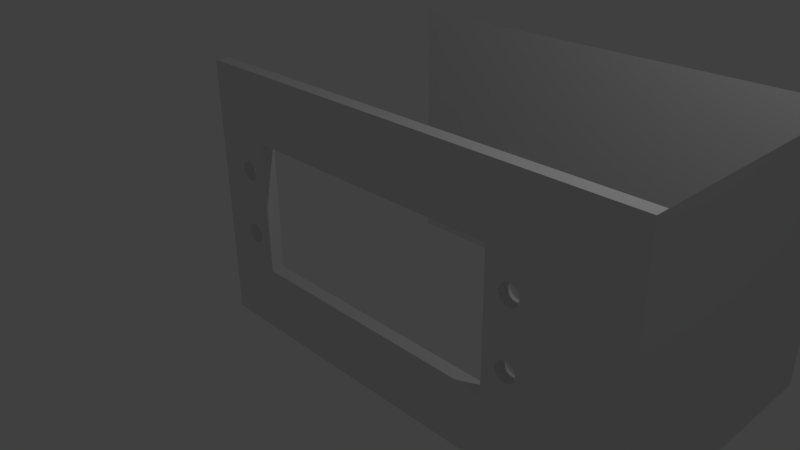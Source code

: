 # Source: new_servo_knee_1.blend  (saved by Blender 2.69.0; exported with 4.5.12 LTS)
import bpy
from mathutils import Matrix  # noqa: F401  (used for matrix-valued properties, if any)

bpy.ops.wm.read_factory_settings(use_empty=True)
scene = bpy.context.scene
scene.name = 'Scene'

# ---- collections
col_collection_1 = bpy.data.collections.new('Collection 1'); scene.collection.children.link(col_collection_1)
col_collection_3 = bpy.data.collections.new('Collection 3'); scene.collection.children.link(col_collection_3)

# ---- world
world_world = bpy.data.worlds.new('World'); scene.world = world_world
world_world.color = (0.05088, 0.05088, 0.05088)
world_world.use_sun_shadow = False
world_world.sun_shadow_jitter_overblur = 0.0
world_world.cycles.sampling_method = 'MANUAL'
world_world.cycles.sample_map_resolution = 256

# ---- cameras
cam_camera = bpy.data.cameras.new('Camera')
cam_camera.clip_end = 100.0
cam_camera.lens = 35.0
cam_camera.sensor_width = 32.0
cam_camera.sensor_height = 18.0
cam_camera.ortho_scale = 7.314
cam_camera.dof.focus_distance = 0.0
cam_camera.dof.aperture_fstop = 128.0

# ---- lights
light_lamp = bpy.data.lights.new('Lamp', 'POINT')
light_lamp.transmission_factor = 0.0
light_lamp.cutoff_distance = 30.0
light_lamp.energy = 100.0
light_lamp.shadow_buffer_clip_start = 1.001
light_lamp.shadow_soft_size = 0.1
light_lamp.shadow_maximum_resolution = 0.006
light_lamp.use_absolute_resolution = True
light_lamp.cycles.use_multiple_importance_sampling = False

# ---- meshes
me_plane_001 = bpy.data.meshes.new('Plane.001')
me_plane_001.from_pydata([(1.0, -1.0, 0.0), (-1.0, -1.0, 0.0), (1.0, 1.0, 0.0), (-1.0, 1.0, 0.0)], [], [(1, 0, 2, 3)])
me_plane_001.use_remesh_preserve_volume = False
me_plane_001.use_remesh_preserve_attributes = False
me_plane_001.use_mirror_vertex_groups = False
me_plane_001.update()
me_plane = bpy.data.meshes.new('Plane')
me_plane.from_pydata([(1.0, -1.0, 0.0), (-1.0, -1.0, 0.0), (1.0, 1.0, 0.0), (-1.0, 1.0, 0.0), (1.333, 1.0, 0.0), (1.333, -1.0, 0.0), (-0.6833, -0.5, -2.186e-09), (0.6833, -0.5, -2.186e-09), (0.6833, 0.5, 2.186e-09), (-0.6833, 0.5, 2.186e-09), (-0.8191, 0.3193, 1.248e-09), (-0.8278, 0.3124, 1.189e-09), (-0.8354, 0.303, 1.136e-09), (-0.8416, 0.2917, 1.093e-09), (-0.8462, 0.2787, 1.062e-09), (-0.849, 0.2646, 1.042e-09), (0.7809, 0.3193, 1.512e-09), (0.7902, 0.3236, 1.448e-09), (0.8, 0.325, 1.38e-09), (0.8098, 0.3236, 1.313e-09), (0.8191, 0.3193, 1.248e-09), (0.8278, 0.3124, 1.189e-09), (0.8354, 0.303, 1.136e-09), (0.8416, 0.2917, 1.093e-09), (0.8462, 0.2787, 1.062e-09), (0.849, 0.2646, 1.042e-09), (0.85, 0.25, 1.035e-09), (0.849, 0.2354, 1.042e-09), (0.8462, 0.2213, 1.062e-09), (0.8416, 0.2083, 1.093e-09), (0.8354, 0.197, 1.136e-09), (0.8278, 0.1876, 1.189e-09), (0.8191, 0.1807, 1.248e-09), (-0.8098, 0.3236, 1.313e-09), (-0.8, 0.325, 1.38e-09), (-0.7902, 0.3236, 1.448e-09), (-0.7809, 0.3193, 1.512e-09), (0.8098, -0.1764, 9.738e-10), (0.8, -0.175, 8.454e-10), (0.7902, -0.1764, 7.045e-10), (0.8098, 0.1764, 1.313e-09), (0.8, 0.175, 1.38e-09), (0.7902, 0.1764, 1.448e-09), (0.7809, 0.1807, 1.512e-09), (0.7722, 0.1876, 1.572e-09), (0.7646, 0.197, 1.624e-09), (0.7584, 0.2083, 1.667e-09), (0.7538, 0.2213, 1.699e-09), (0.751, 0.2354, 1.719e-09), (0.75, 0.25, 1.725e-09), (0.751, 0.2646, 1.719e-09), (0.7538, 0.2787, 1.699e-09), (0.7584, 0.2917, 1.667e-09), (0.7646, 0.303, 1.624e-09), (0.7722, 0.3124, 1.572e-09), (-0.85, 0.25, 1.035e-09), (-0.849, 0.2354, 1.042e-09), (-0.8462, 0.2213, 1.062e-09), (-0.8416, 0.2083, 1.093e-09), (0.7809, -0.3193, -4.935e-11), (0.7902, -0.3236, 6.147e-11), (0.8, -0.325, 1.898e-10), (0.8098, -0.3236, 3.308e-10), (0.8191, -0.3193, 4.789e-10), (0.8278, -0.3124, 6.285e-10), (0.8354, -0.303, 7.738e-10), (0.8416, -0.2917, 9.093e-10), (0.8462, -0.2787, 1.03e-09), (0.849, -0.2646, 1.042e-09), (0.85, -0.25, 1.035e-09), (0.849, -0.2354, 1.042e-09), (0.8462, -0.2213, 1.062e-09), (0.8416, -0.2083, 1.093e-09), (0.8354, -0.197, 1.136e-09), (0.8278, -0.1876, 1.174e-09), (0.8191, -0.1807, 1.085e-09), (0.7809, -0.1807, 5.564e-10), (0.7722, -0.1876, 4.068e-10), (0.7646, -0.197, 2.614e-10), (0.7584, -0.2083, 1.259e-10), (0.7538, -0.2213, 5.464e-12), (0.751, -0.2354, -9.531e-11), (0.75, -0.25, -1.725e-10), (0.751, -0.2646, -2.232e-10), (0.7538, -0.2787, -2.454e-10), (0.7584, -0.2917, -2.383e-10), (0.7646, -0.303, -2.022e-10), (0.7722, -0.3124, -1.384e-10), (-0.8354, 0.197, 1.136e-09), (-0.8278, 0.1876, 1.189e-09), (-0.8191, 0.1807, 1.248e-09), (-0.8098, -0.1764, 9.738e-10), (-0.8, -0.175, 8.455e-10), (-0.7902, -0.1764, 7.045e-10), (-0.7809, -0.1807, 5.564e-10), (-0.8098, 0.1764, 1.313e-09), (-0.8, 0.175, 1.38e-09), (-0.7902, 0.1764, 1.448e-09), (-0.7809, 0.1807, 1.512e-09), (-0.7722, 0.1876, 1.572e-09), (-0.7646, 0.197, 1.624e-09), (-0.7584, 0.2083, 1.667e-09), (-0.7538, 0.2213, 1.699e-09), (-0.751, 0.2354, 1.719e-09), (-0.75, 0.25, 1.725e-09), (-0.751, 0.2646, 1.719e-09), (-0.7538, 0.2787, 1.699e-09), (-0.7584, 0.2917, 1.667e-09), (-0.7646, 0.303, 1.624e-09), (-0.7722, 0.3124, 1.572e-09), (-0.7809, -0.3193, -4.934e-11), (-0.7902, -0.3236, 6.147e-11), (-0.8, -0.325, 1.898e-10), (-0.8098, -0.3236, 3.308e-10), (-0.8191, -0.3193, 4.789e-10), (-0.8278, -0.3124, 6.285e-10), (-0.8354, -0.303, 7.738e-10), (-0.8416, -0.2917, 9.093e-10), (-0.8462, -0.2787, 1.03e-09), (-0.849, -0.2646, 1.042e-09), (-0.85, -0.25, 1.035e-09), (-0.849, -0.2354, 1.042e-09), (-0.8462, -0.2213, 1.062e-09), (-0.8416, -0.2083, 1.093e-09), (-0.8354, -0.197, 1.136e-09), (-0.8278, -0.1876, 1.174e-09), (-0.8191, -0.1807, 1.085e-09), (-0.7722, -0.1876, 4.068e-10), (-0.7646, -0.197, 2.614e-10), (-0.7584, -0.2083, 1.259e-10), (-0.7538, -0.2213, 5.468e-12), (-0.751, -0.2354, -9.53e-11), (-0.75, -0.25, -1.725e-10), (-0.751, -0.2646, -2.232e-10), (-0.7538, -0.2787, -2.454e-10), (-0.7584, -0.2917, -2.383e-10), (-0.7646, -0.303, -2.022e-10), (-0.7722, -0.3124, -1.384e-10), (1.333, 1.0, -4.0), (1.333, -1.0, -4.0), (-1.0, 1.0, -4.0), (-1.0, -1.0, -4.0), (-0.3525, -0.06929, -4.0), (-0.3611, -0.06236, -4.0), (-0.3687, -0.05303, -4.0), (-0.3749, -0.04167, -4.0), (-0.3795, -0.0287, -4.0), (-0.3824, -0.01463, -4.0), (-0.3833, -9.239e-07, -4.0), (-0.3824, 0.01463, -4.0), (-0.3795, 0.0287, -4.0), (-0.3749, 0.04167, -4.0), (-0.3687, 0.05303, -4.0), (-0.3611, 0.06236, -4.0), (-0.3525, 0.06929, -4.0), (-0.3431, 0.07356, -4.0), (-0.3333, 0.075, -4.0), (-0.3236, 0.07356, -4.0), (-0.3142, 0.06929, -4.0), (-0.3056, 0.06236, -4.0), (-0.298, 0.05303, -4.0), (-0.2918, 0.04167, -4.0), (-0.2871, 0.0287, -4.0), (-0.2843, 0.01463, -4.0), (-0.2833, -8.047e-07, -4.0), (-0.2843, -0.01463, -4.0), (-0.2871, -0.0287, -4.0), (-0.2918, -0.04167, -4.0), (-0.298, -0.05303, -4.0), (-0.3056, -0.06236, -4.0), (-0.3142, -0.06929, -4.0), (-0.3236, -0.07356, -4.0), (-0.3333, -0.075, -4.0), (-0.3431, -0.07356, -4.0), (1.0, -1.0, 0.0), (-1.0, -1.0, 0.0), (1.0, 1.0, 0.0), (-1.0, 1.0, 0.0), (1.333, 1.0, 0.0), (1.333, -1.0, 0.0), (-0.6833, -0.5, -2.186e-09), (0.6833, -0.5, -2.186e-09), (0.6833, 0.5, 2.186e-09), (-0.6833, 0.5, 2.186e-09), (-0.8191, 0.3193, 1.248e-09), (-0.8278, 0.3124, 1.189e-09), (-0.8354, 0.303, 1.136e-09), (-0.8416, 0.2917, 1.093e-09), (-0.8462, 0.2787, 1.062e-09), (-0.849, 0.2646, 1.042e-09), (0.7809, 0.3193, 1.512e-09), (0.7902, 0.3236, 1.448e-09), (0.8, 0.325, 1.38e-09), (0.8098, 0.3236, 1.313e-09), (0.8191, 0.3193, 1.248e-09), (0.8278, 0.3124, 1.189e-09), (0.8354, 0.303, 1.136e-09), (0.8416, 0.2917, 1.093e-09), (0.8462, 0.2787, 1.062e-09), (0.849, 0.2646, 1.042e-09), (0.85, 0.25, 1.035e-09), (0.849, 0.2354, 1.042e-09), (0.8462, 0.2213, 1.062e-09), (0.8416, 0.2083, 1.093e-09), (0.8354, 0.197, 1.136e-09), (0.8278, 0.1876, 1.189e-09), (0.8191, 0.1807, 1.248e-09), (-0.8098, 0.3236, 1.313e-09), (-0.8, 0.325, 1.38e-09), (-0.7902, 0.3236, 1.448e-09), (-0.7809, 0.3193, 1.512e-09), (0.8098, -0.1764, 9.738e-10), (0.8, -0.175, 8.454e-10), (0.7902, -0.1764, 7.045e-10), (0.8098, 0.1764, 1.313e-09), (0.8, 0.175, 1.38e-09), (0.7902, 0.1764, 1.448e-09), (0.7809, 0.1807, 1.512e-09), (0.7722, 0.1876, 1.572e-09), (0.7646, 0.197, 1.624e-09), (0.7584, 0.2083, 1.667e-09), (0.7538, 0.2213, 1.699e-09), (0.751, 0.2354, 1.719e-09), (0.75, 0.25, 1.725e-09), (0.751, 0.2646, 1.719e-09), (0.7538, 0.2787, 1.699e-09), (0.7584, 0.2917, 1.667e-09), (0.7646, 0.303, 1.624e-09), (0.7722, 0.3124, 1.572e-09), (-0.85, 0.25, 1.035e-09), (-0.849, 0.2354, 1.042e-09), (-0.8462, 0.2213, 1.062e-09), (-0.8416, 0.2083, 1.093e-09), (0.7809, -0.3193, -4.935e-11), (0.7902, -0.3236, 6.147e-11), (0.8, -0.325, 1.898e-10), (0.8098, -0.3236, 3.308e-10), (0.8191, -0.3193, 4.789e-10), (0.8278, -0.3124, 6.285e-10), (0.8354, -0.303, 7.738e-10), (0.8416, -0.2917, 9.093e-10), (0.8462, -0.2787, 1.03e-09), (0.849, -0.2646, 1.042e-09), (0.85, -0.25, 1.035e-09), (0.849, -0.2354, 1.042e-09), (0.8462, -0.2213, 1.062e-09), (0.8416, -0.2083, 1.093e-09), (0.8354, -0.197, 1.136e-09), (0.8278, -0.1876, 1.174e-09), (0.8191, -0.1807, 1.085e-09), (0.7809, -0.1807, 5.564e-10), (0.7722, -0.1876, 4.068e-10), (0.7646, -0.197, 2.614e-10), (0.7584, -0.2083, 1.259e-10), (0.7538, -0.2213, 5.464e-12), (0.751, -0.2354, -9.531e-11), (0.75, -0.25, -1.725e-10), (0.751, -0.2646, -2.232e-10), (0.7538, -0.2787, -2.454e-10), (0.7584, -0.2917, -2.383e-10), (0.7646, -0.303, -2.022e-10), (0.7722, -0.3124, -1.384e-10), (-0.8354, 0.197, 1.136e-09), (-0.8278, 0.1876, 1.189e-09), (-0.8191, 0.1807, 1.248e-09), (-0.8098, -0.1764, 9.738e-10), (-0.8, -0.175, 8.455e-10), (-0.7902, -0.1764, 7.045e-10), (-0.7809, -0.1807, 5.564e-10), (-0.8098, 0.1764, 1.313e-09), (-0.8, 0.175, 1.38e-09), (-0.7902, 0.1764, 1.448e-09), (-0.7809, 0.1807, 1.512e-09), (-0.7722, 0.1876, 1.572e-09), (-0.7646, 0.197, 1.624e-09), (-0.7584, 0.2083, 1.667e-09), (-0.7538, 0.2213, 1.699e-09), (-0.751, 0.2354, 1.719e-09), (-0.75, 0.25, 1.725e-09), (-0.751, 0.2646, 1.719e-09), (-0.7538, 0.2787, 1.699e-09), (-0.7584, 0.2917, 1.667e-09), (-0.7646, 0.303, 1.624e-09), (-0.7722, 0.3124, 1.572e-09), (-0.7809, -0.3193, -4.934e-11), (-0.7902, -0.3236, 6.147e-11), (-0.8, -0.325, 1.898e-10), (-0.8098, -0.3236, 3.308e-10), (-0.8191, -0.3193, 4.789e-10), (-0.8278, -0.3124, 6.285e-10), (-0.8354, -0.303, 7.738e-10), (-0.8416, -0.2917, 9.093e-10), (-0.8462, -0.2787, 1.03e-09), (-0.849, -0.2646, 1.042e-09), (-0.85, -0.25, 1.035e-09), (-0.849, -0.2354, 1.042e-09), (-0.8462, -0.2213, 1.062e-09), (-0.8416, -0.2083, 1.093e-09), (-0.8354, -0.197, 1.136e-09), (-0.8278, -0.1876, 1.174e-09), (-0.8191, -0.1807, 1.085e-09), (-0.7722, -0.1876, 4.068e-10), (-0.7646, -0.197, 2.614e-10), (-0.7584, -0.2083, 1.259e-10), (-0.7538, -0.2213, 5.468e-12), (-0.751, -0.2354, -9.53e-11), (-0.75, -0.25, -1.725e-10), (-0.751, -0.2646, -2.232e-10), (-0.7538, -0.2787, -2.454e-10), (-0.7584, -0.2917, -2.383e-10), (-0.7646, -0.303, -2.022e-10), (-0.7722, -0.3124, -1.384e-10), (1.0, -1.0, 0.2), (-1.0, -1.0, 0.2), (1.0, 1.0, 0.2), (-1.0, 1.0, 0.2), (1.333, 1.0, 0.2), (1.333, -1.0, 0.2), (-0.6833, -0.5, 0.2), (0.6833, -0.5, 0.2), (0.6833, 0.5, 0.2), (-0.6833, 0.5, 0.2), (-0.8191, 0.3193, 0.2), (-0.8278, 0.3124, 0.2), (-0.8354, 0.303, 0.2), (-0.8416, 0.2917, 0.2), (-0.8462, 0.2787, 0.2), (-0.849, 0.2646, 0.2), (0.7809, 0.3193, 0.2), (0.7902, 0.3236, 0.2), (0.8, 0.325, 0.2), (0.8098, 0.3236, 0.2), (0.8191, 0.3193, 0.2), (0.8278, 0.3124, 0.2), (0.8354, 0.303, 0.2), (0.8416, 0.2917, 0.2), (0.8462, 0.2787, 0.2), (0.849, 0.2646, 0.2), (0.85, 0.25, 0.2), (0.849, 0.2354, 0.2), (0.8462, 0.2213, 0.2), (0.8416, 0.2083, 0.2), (0.8354, 0.197, 0.2), (0.8278, 0.1876, 0.2), (0.8191, 0.1807, 0.2), (-0.8098, 0.3236, 0.2), (-0.8, 0.325, 0.2), (-0.7902, 0.3236, 0.2), (-0.7809, 0.3193, 0.2), (0.8098, -0.1764, 0.2), (0.8, -0.175, 0.2), (0.7902, -0.1764, 0.2), (0.8098, 0.1764, 0.2), (0.8, 0.175, 0.2), (0.7902, 0.1764, 0.2), (0.7809, 0.1807, 0.2), (0.7722, 0.1876, 0.2), (0.7646, 0.197, 0.2), (0.7584, 0.2083, 0.2), (0.7538, 0.2213, 0.2), (0.751, 0.2354, 0.2), (0.75, 0.25, 0.2), (0.751, 0.2646, 0.2), (0.7538, 0.2787, 0.2), (0.7584, 0.2917, 0.2), (0.7646, 0.303, 0.2), (0.7722, 0.3124, 0.2), (-0.85, 0.25, 0.2), (-0.849, 0.2354, 0.2), (-0.8462, 0.2213, 0.2), (-0.8416, 0.2083, 0.2), (0.7809, -0.3193, 0.2), (0.7902, -0.3236, 0.2), (0.8, -0.325, 0.2), (0.8098, -0.3236, 0.2), (0.8191, -0.3193, 0.2), (0.8278, -0.3124, 0.2), (0.8354, -0.303, 0.2), (0.8416, -0.2917, 0.2), (0.8462, -0.2787, 0.2), (0.849, -0.2646, 0.2), (0.85, -0.25, 0.2), (0.849, -0.2354, 0.2), (0.8462, -0.2213, 0.2), (0.8416, -0.2083, 0.2), (0.8354, -0.197, 0.2), (0.8278, -0.1876, 0.2), (0.8191, -0.1807, 0.2), (0.7809, -0.1807, 0.2), (0.7722, -0.1876, 0.2), (0.7646, -0.197, 0.2), (0.7584, -0.2083, 0.2), (0.7538, -0.2213, 0.2), (0.751, -0.2354, 0.2), (0.75, -0.25, 0.2), (0.751, -0.2646, 0.2), (0.7538, -0.2787, 0.2), (0.7584, -0.2917, 0.2), (0.7646, -0.303, 0.2), (0.7722, -0.3124, 0.2), (-0.8354, 0.197, 0.2), (-0.8278, 0.1876, 0.2), (-0.8191, 0.1807, 0.2), (-0.8098, -0.1764, 0.2), (-0.8, -0.175, 0.2), (-0.7902, -0.1764, 0.2), (-0.7809, -0.1807, 0.2), (-0.8098, 0.1764, 0.2), (-0.8, 0.175, 0.2), (-0.7902, 0.1764, 0.2), (-0.7809, 0.1807, 0.2), (-0.7722, 0.1876, 0.2), (-0.7646, 0.197, 0.2), (-0.7584, 0.2083, 0.2), (-0.7538, 0.2213, 0.2), (-0.751, 0.2354, 0.2), (-0.75, 0.25, 0.2), (-0.751, 0.2646, 0.2), (-0.7538, 0.2787, 0.2), (-0.7584, 0.2917, 0.2), (-0.7646, 0.303, 0.2), (-0.7722, 0.3124, 0.2), (-0.7809, -0.3193, 0.2), (-0.7902, -0.3236, 0.2), (-0.8, -0.325, 0.2), (-0.8098, -0.3236, 0.2), (-0.8191, -0.3193, 0.2), (-0.8278, -0.3124, 0.2), (-0.8354, -0.303, 0.2), (-0.8416, -0.2917, 0.2), (-0.8462, -0.2787, 0.2), (-0.849, -0.2646, 0.2), (-0.85, -0.25, 0.2), (-0.849, -0.2354, 0.2), (-0.8462, -0.2213, 0.2), (-0.8416, -0.2083, 0.2), (-0.8354, -0.197, 0.2), (-0.8278, -0.1876, 0.2), (-0.8191, -0.1807, 0.2), (-0.7722, -0.1876, 0.2), (-0.7646, -0.197, 0.2), (-0.7584, -0.2083, 0.2), (-0.7538, -0.2213, 0.2), (-0.751, -0.2354, 0.2), (-0.75, -0.25, 0.2), (-0.751, -0.2646, 0.2), (-0.7538, -0.2787, 0.2), (-0.7584, -0.2917, 0.2), (-0.7646, -0.303, 0.2), (-0.7722, -0.3124, 0.2)], [], [(45, 46, 220, 219), (28, 29, 203, 202), (37, 75, 249, 211), (51, 52, 226, 225), (60, 59, 233, 234), (42, 43, 217, 216), (69, 68, 242, 243), (4, 5, 139, 138), (140, 158, 157, 156, 155, 154, 153, 152, 151, 150, 149, 148, 147, 146, 145, 144, 143, 142, 141), (138, 139, 141, 142, 173, 172, 171, 170, 169, 168, 167, 166, 165, 164, 163, 162, 161, 160, 159, 158, 140), (278, 277, 415, 416), (284, 285, 423, 422), (269, 264, 402, 407), (293, 294, 432, 431), (290, 291, 429, 428), (299, 300, 438, 437), (307, 308, 446, 445), (19, 20, 194, 193), (7, 6, 180, 181), (22, 23, 197, 196), (15, 14, 188, 189), (3, 1, 175, 177), (136, 137, 311, 310), (130, 131, 305, 304), (122, 123, 297, 296), (113, 114, 288, 287), (116, 117, 291, 290), (126, 91, 265, 300), (36, 109, 283, 210), (101, 100, 274, 275), (70, 69, 243, 244), (87, 86, 260, 261), (78, 77, 251, 252), (95, 90, 264, 269), (64, 63, 237, 238), (55, 15, 189, 229), (73, 72, 246, 247), (46, 47, 221, 220), (49, 50, 224, 223), (23, 24, 198, 197), (40, 41, 215, 214), (6, 9, 183, 180), (26, 27, 201, 200), (17, 18, 192, 191), (5, 4, 178, 179), (134, 135, 309, 308), (117, 118, 292, 291), (120, 121, 295, 294), (96, 95, 269, 270), (111, 112, 286, 285), (105, 104, 278, 279), (90, 89, 263, 264), (82, 81, 255, 256), (99, 98, 272, 273), (74, 73, 247, 248), (76, 39, 213, 250), (50, 51, 225, 224), (68, 67, 241, 242), (53, 54, 228, 227), (27, 28, 202, 201), (44, 45, 219, 218), (57, 56, 230, 231), (30, 31, 205, 204), (21, 22, 196, 195), (13, 12, 186, 187), (2, 3, 177, 176), (129, 130, 304, 303), (121, 122, 296, 295), (124, 125, 299, 298), (115, 116, 290, 289), (109, 108, 282, 283), (100, 99, 273, 274), (86, 85, 259, 260), (103, 102, 276, 277), (77, 76, 250, 251), (93, 94, 268, 267), (80, 79, 253, 254), (54, 16, 190, 228), (72, 71, 245, 246), (63, 62, 236, 237), (31, 32, 206, 205), (48, 49, 223, 222), (32, 40, 214, 206), (58, 57, 231, 232), (25, 26, 200, 199), (16, 17, 191, 190), (35, 36, 210, 209), (9, 8, 182, 183), (11, 10, 184, 185), (4, 2, 176, 178), (133, 134, 308, 307), (125, 126, 300, 299), (127, 128, 302, 301), (119, 120, 294, 293), (110, 111, 285, 284), (104, 103, 277, 278), (107, 106, 280, 281), (81, 80, 254, 255), (98, 97, 271, 272), (89, 88, 262, 263), (67, 66, 240, 241), (84, 83, 257, 258), (38, 37, 211, 212), (52, 53, 227, 226), (43, 44, 218, 217), (61, 60, 234, 235), (20, 21, 195, 194), (39, 38, 212, 213), (12, 11, 185, 186), (29, 30, 204, 203), (10, 33, 207, 184), (8, 7, 181, 182), (1, 0, 174, 175), (137, 110, 284, 311), (128, 129, 303, 302), (131, 132, 306, 305), (123, 124, 298, 297), (114, 115, 289, 288), (108, 107, 281, 282), (102, 101, 275, 276), (91, 92, 266, 265), (92, 93, 267, 266), (85, 84, 258, 259), (71, 70, 244, 245), (59, 87, 261, 233), (62, 61, 235, 236), (79, 78, 252, 253), (47, 48, 222, 221), (65, 64, 238, 239), (14, 13, 187, 188), (56, 55, 229, 230), (41, 42, 216, 215), (34, 35, 209, 208), (24, 25, 199, 198), (33, 34, 208, 207), (0, 5, 179, 174), (18, 19, 193, 192), (132, 133, 307, 306), (135, 136, 310, 309), (94, 127, 301, 268), (118, 119, 293, 292), (112, 113, 287, 286), (97, 96, 270, 271), (88, 58, 232, 262), (106, 105, 279, 280), (75, 74, 248, 249), (66, 65, 239, 240), (83, 82, 256, 257), (321, 348, 421, 420, 419, 418, 417, 416, 415, 414, 413, 412, 411, 410, 409, 408, 407, 402, 318), (314, 312, 317, 316), (319, 371, 399, 398, 397, 396, 395, 394, 393, 392, 391, 390, 389, 388, 351, 350, 349, 387, 343, 344), (313, 312, 314, 320, 328, 329, 330, 331, 332, 333, 334, 335, 336, 337, 338, 339, 340, 341, 342, 343, 387, 386, 385, 384, 383, 382, 381, 380, 379, 378, 377, 376, 375, 374, 373, 372, 371, 319, 318), (319, 344, 352, 353, 354, 355, 356, 357, 358, 359, 360, 361, 362, 363, 364, 365, 366, 328, 320), (315, 313, 318, 422, 423, 424, 425, 426, 427, 428, 429, 430, 431, 432, 433, 434, 435, 436, 437, 438, 402, 401, 400, 370, 369, 368, 367, 327, 326, 325, 324, 323, 322, 345, 346, 347, 348, 321, 320, 314), (402, 438, 403, 404, 405, 406, 439, 440, 441, 442, 443, 444, 445, 446, 447, 448, 449, 422, 318), (263, 262, 400, 401), (255, 254, 392, 393), (272, 271, 409, 410), (247, 246, 384, 385), (212, 211, 349, 350), (223, 224, 362, 361), (241, 240, 378, 379), (226, 227, 365, 364), (200, 201, 339, 338), (217, 218, 356, 355), (203, 204, 342, 341), (179, 178, 316, 317), (194, 195, 333, 332), (186, 185, 323, 324), (175, 174, 312, 313), (182, 181, 319, 320), (311, 284, 422, 449), (302, 303, 441, 440), (294, 295, 433, 432), (297, 298, 436, 435), (288, 289, 427, 426), (282, 281, 419, 420), (273, 272, 410, 411), (259, 258, 396, 397), (276, 275, 413, 414), (250, 213, 351, 388), (265, 266, 404, 403), (253, 252, 390, 391), (227, 228, 366, 365), (245, 244, 382, 383), (236, 235, 373, 374), (204, 205, 343, 342), (221, 222, 360, 359), (188, 187, 325, 326), (230, 229, 367, 368), (198, 199, 337, 336), (208, 209, 347, 346), (207, 208, 346, 345), (174, 179, 317, 312), (306, 307, 445, 444), (298, 299, 437, 436), (268, 301, 439, 406), (292, 293, 431, 430), (277, 276, 414, 415), (280, 279, 417, 418), (254, 253, 391, 392), (271, 270, 408, 409), (262, 232, 370, 400), (232, 231, 369, 370), (249, 248, 386, 387), (240, 239, 377, 378), (257, 256, 394, 395), (225, 226, 364, 363), (216, 217, 355, 354), (234, 233, 371, 372), (209, 210, 348, 347), (193, 194, 332, 331), (211, 249, 387, 349), (185, 184, 322, 323), (202, 203, 341, 340), (189, 188, 326, 327), (181, 180, 318, 319), (310, 311, 449, 448), (301, 302, 440, 439), (304, 305, 443, 442), (296, 297, 435, 434), (287, 288, 426, 425), (281, 280, 418, 419), (275, 274, 412, 413), (300, 265, 403, 438), (210, 283, 421, 348), (258, 257, 395, 396), (244, 243, 381, 382), (261, 260, 398, 399), (235, 234, 372, 373), (252, 251, 389, 390), (220, 221, 359, 358), (238, 237, 375, 376), (213, 212, 350, 351), (229, 189, 327, 367), (214, 215, 353, 352), (184, 207, 345, 322), (197, 198, 336, 335), (180, 183, 321, 318), (191, 192, 330, 329), (305, 306, 444, 443), (308, 309, 447, 446), (291, 292, 430, 429), (266, 267, 405, 404), (270, 269, 407, 408), (285, 286, 424, 423), (233, 261, 399, 371), (279, 278, 416, 417), (248, 247, 385, 386), (264, 263, 401, 402), (239, 238, 376, 377), (256, 255, 393, 394), (242, 241, 379, 380), (215, 216, 354, 353), (224, 225, 363, 362), (231, 230, 368, 369), (201, 202, 340, 339), (218, 219, 357, 356), (192, 193, 331, 330), (187, 186, 324, 325), (195, 196, 334, 333), (176, 177, 315, 314), (309, 310, 448, 447), (303, 304, 442, 441), (295, 296, 434, 433), (286, 287, 425, 424), (289, 290, 428, 427), (283, 282, 420, 421), (274, 273, 411, 412), (243, 242, 380, 381), (260, 259, 397, 398), (251, 250, 388, 389), (267, 268, 406, 405), (237, 236, 374, 375), (228, 190, 328, 366), (246, 245, 383, 384), (219, 220, 358, 357), (205, 206, 344, 343), (222, 223, 361, 360), (196, 197, 335, 334), (206, 214, 352, 344), (183, 182, 320, 321), (199, 200, 338, 337), (177, 175, 313, 315), (190, 191, 329, 328), (178, 176, 314, 316), (182, 8, 9, 6, 180, 183)])
me_plane.use_remesh_preserve_volume = False
me_plane.use_remesh_preserve_attributes = False
me_plane.use_mirror_vertex_groups = False
me_plane.update()
me_plane_002 = bpy.data.meshes.new('Plane.002')
me_plane_002.from_pydata([(-3.353e-07, 0.15, 0.0), (-0.02926, 0.1471, 0.0), (-0.0574, 0.1386, 0.0), (-0.08333, 0.1247, 0.0), (-0.1061, 0.1061, 0.0), (-0.1247, 0.08333, 0.0), (-0.1386, 0.0574, 0.0), (-0.1471, 0.02926, 0.0), (-0.15, -4.819e-08, 0.0), (-0.1471, -0.02926, 0.0), (-0.1386, -0.0574, 0.0), (-0.1247, -0.08333, 0.0), (-0.1061, -0.1061, 0.0), (-0.08333, -0.1247, 0.0), (-0.0574, -0.1386, 0.0), (-0.02926, -0.1471, 0.0), (-3.353e-07, -0.15, 0.0), (0.02926, -0.1471, 0.0), (0.0574, -0.1386, 0.0), (0.08333, -0.1247, 0.0), (0.1061, -0.1061, 0.0), (0.1247, -0.08333, 0.0), (0.1386, -0.0574, 0.0), (0.1471, -0.02926, 0.0), (0.15, 1.306e-07, 0.0), (0.1471, 0.02926, 0.0), (0.1386, 0.0574, 0.0), (0.1247, 0.08333, 0.0), (0.1061, 0.1061, 0.0), (0.08333, 0.1247, 0.0), (0.0574, 0.1386, 0.0), (0.02926, 0.1471, 0.0)], [(1, 0), (2, 1), (3, 2), (4, 3), (5, 4), (6, 5), (7, 6), (8, 7), (9, 8), (10, 9), (11, 10), (12, 11), (13, 12), (14, 13), (15, 14), (16, 15), (17, 16), (18, 17), (19, 18), (20, 19), (21, 20), (22, 21), (23, 22), (24, 23), (25, 24), (26, 25), (27, 26), (28, 27), (29, 28), (30, 29), (31, 30), (0, 31)], [])
me_plane_002.use_remesh_preserve_volume = False
me_plane_002.use_remesh_preserve_attributes = False
me_plane_002.use_mirror_vertex_groups = False
me_plane_002.update()
me_circle = bpy.data.meshes.new('Circle')
me_circle.from_pydata([(0.0, 1.0, 0.0), (-0.1951, 0.9808, 0.0), (-0.3827, 0.9239, 0.0), (-0.5556, 0.8315, 0.0), (-0.7071, 0.7071, 0.0), (-0.8315, 0.5556, 0.0), (-0.9239, 0.3827, 0.0), (-0.9808, 0.1951, 0.0), (-1.0, 7.55e-08, 0.0), (-0.9808, -0.1951, 0.0), (-0.9239, -0.3827, 0.0), (-0.8315, -0.5556, 0.0), (-0.7071, -0.7071, 0.0), (-0.5556, -0.8315, 0.0), (-0.3827, -0.9239, 0.0), (-0.1951, -0.9808, 0.0), (3.258e-07, -1.0, 0.0), (0.1951, -0.9808, 0.0), (0.3827, -0.9239, 0.0), (0.5556, -0.8315, 0.0), (0.7071, -0.7071, 0.0), (0.8315, -0.5556, 0.0), (0.9239, -0.3827, 0.0), (0.9808, -0.1951, 0.0), (1.0, 9.656e-07, 0.0), (0.9808, 0.1951, 0.0), (0.9239, 0.3827, 0.0), (0.8315, 0.5556, 0.0), (0.7071, 0.7071, 0.0), (0.5556, 0.8315, 0.0), (0.3827, 0.9239, 0.0), (0.1951, 0.9808, 0.0)], [(1, 0), (2, 1), (3, 2), (4, 3), (5, 4), (6, 5), (7, 6), (8, 7), (9, 8), (10, 9), (11, 10), (12, 11), (13, 12), (14, 13), (15, 14), (16, 15), (17, 16), (18, 17), (19, 18), (20, 19), (21, 20), (22, 21), (23, 22), (24, 23), (25, 24), (26, 25), (27, 26), (28, 27), (29, 28), (30, 29), (31, 30), (0, 31)], [])
me_circle.use_remesh_preserve_volume = False
me_circle.use_remesh_preserve_attributes = False
me_circle.use_mirror_vertex_groups = False
me_circle.update()

# ---- objects
ob_x = bpy.data.objects.new('вырез для сервы', me_plane_001)
ob_x_1 = bpy.data.objects.new('планка', me_plane)
ob_x_2 = bpy.data.objects.new('отверстия для выреза', me_plane_002)
ob_lamp = bpy.data.objects.new('Lamp', light_lamp)
ob_camera = bpy.data.objects.new('Camera', cam_camera)
ob_x_3 = bpy.data.objects.new('вырез для обратной стороны', me_circle)

# ---- transforms, parenting, visibility, modifiers, constraints
ob_x.location = (10.01, -1.911, -1.331)
ob_x.rotation_euler = (1.571, -0.0, 0.0)
ob_x.scale = (2.05, 1.05, 1.0)
ob_x.hide_viewport = True
ob_x.lineart.crease_threshold = 0.0
ob_x_1.location = (0.0, 0.0, 0.0)
ob_x_1.rotation_euler = (1.571, -0.0, 0.0)
ob_x_1.scale = (3.0, 2.0, 1.0)
ob_x_1.lineart.crease_threshold = 0.0
ob_x_2.location = (2.4, -1.0, 0.5)
ob_x_2.rotation_euler = (1.571, -0.0, 0.0)
ob_x_2.hide_viewport = True
ob_x_2.lineart.crease_threshold = 0.0
_m = ob_x_2.modifiers.new('Mirror', 'MIRROR')
_m.use_axis = (True, True, False)
_m.mirror_object = ob_x_1
ob_lamp.location = (4.076, 1.005, 5.904)
ob_lamp.rotation_euler = (0.6503, 0.05522, 1.866)
ob_lamp.lock_rotations_4d = False
ob_lamp.empty_display_type = 'ARROWS'
ob_lamp.color = (0.0, 0.0, 0.0, 0.0)
ob_lamp.lineart.crease_threshold = 0.0
ob_camera.location = (7.481, -6.508, 5.344)
ob_camera.rotation_euler = (1.109, 0.01082, 0.8149)
ob_camera.lock_rotations_4d = False
ob_camera.empty_display_type = 'ARROWS'
ob_camera.color = (0.0, 0.0, 0.0, 0.0)
ob_camera.display_type = 'WIRE'
ob_camera.lineart.crease_threshold = 0.0
ob_x_3.location = (-1.0, 5.0, 0.0)
ob_x_3.rotation_euler = (1.571, -0.0, 0.0)
ob_x_3.scale = (0.15, 0.15, 1.0)
ob_x_3.hide_viewport = True
ob_x_3.lineart.crease_threshold = 0.0

# ---- collection membership
col_collection_1.objects.link(ob_x)
col_collection_1.objects.link(ob_x_1)
col_collection_1.objects.link(ob_x_2)
col_collection_1.objects.link(ob_lamp)
col_collection_1.objects.link(ob_camera)
col_collection_3.objects.link(ob_x_3)

# ---- scene / render settings (as saved in the file)
scene.camera = ob_camera
scene.frame_start = 1; scene.frame_end = 250; scene.frame_set(1)
scene.render.engine = 'BLENDER_EEVEE_NEXT'
scene.render.image_settings.compression = 90
scene.render.resolution_percentage = 50
scene.render.dither_intensity = 0.0
scene.cycles.use_denoising = False
scene.cycles.samples = 10
scene.cycles.sampling_pattern = 'TABULATED_SOBOL'
scene.cycles.light_sampling_threshold = 0.0
scene.cycles.use_adaptive_sampling = False
scene.cycles.use_light_tree = False
scene.cycles.blur_glossy = 0.0
scene.cycles.volume_bounces = 1
scene.cycles.pixel_filter_type = 'GAUSSIAN'
scene.cycles.sample_clamp_indirect = 0.0
scene.view_settings.view_transform = 'Standard'
bpy.context.view_layer.update()
